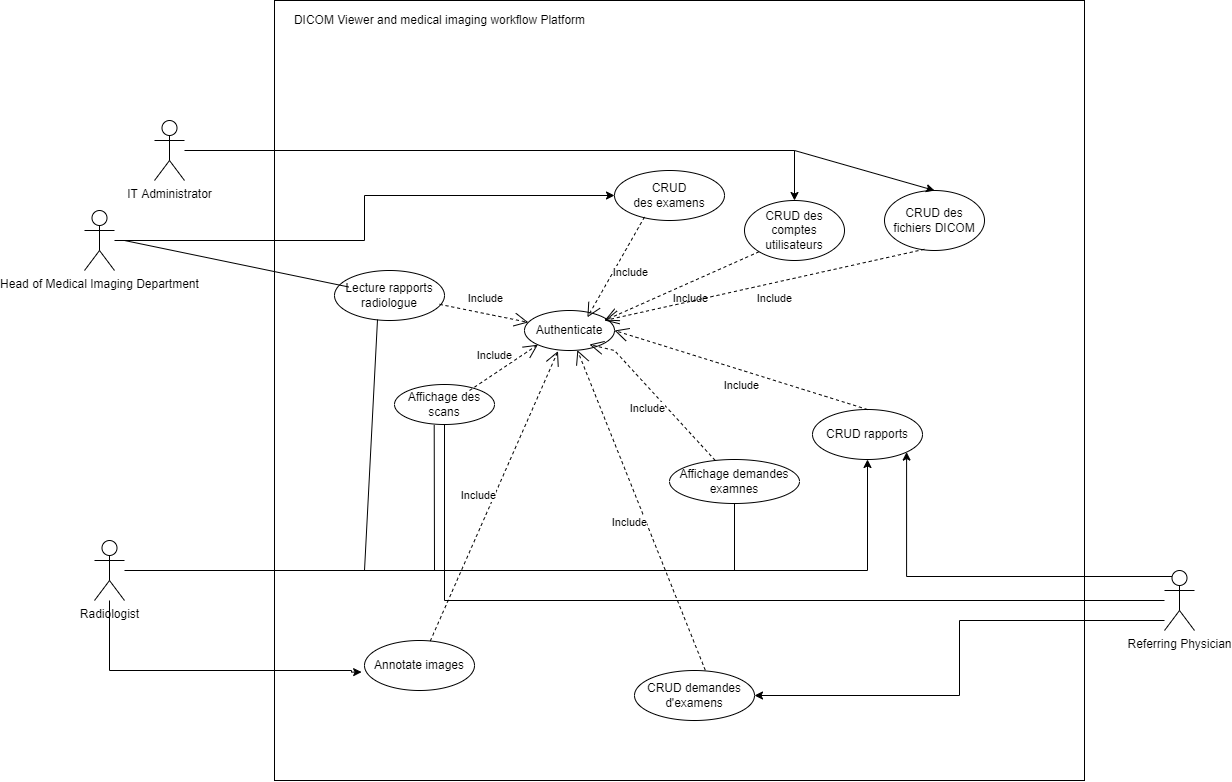

The diagram above was exported from draw.io. Its source (the exported page's mxGraphModel, read from the mxfile embedded in the PNG):
<mxGraphModel dx="2462" dy="693" grid="1" gridSize="10" guides="1" tooltips="1" connect="1" arrows="1" fold="1" page="1" pageScale="1" pageWidth="1169" pageHeight="827" math="0" shadow="0">
  <root>
    <mxCell id="0" />
    <mxCell id="1" parent="0" />
    <mxCell id="asDwiG7cNbpXTI6MEo5B-1" value="" style="rounded=0;whiteSpace=wrap;html=1;flipH=1;flipV=0;" parent="1" vertex="1">
      <mxGeometry x="190" y="30" width="810" height="780" as="geometry" />
    </mxCell>
    <mxCell id="asDwiG7cNbpXTI6MEo5B-25" style="edgeStyle=orthogonalEdgeStyle;rounded=0;orthogonalLoop=1;jettySize=auto;html=1;entryX=0.5;entryY=0;entryDx=0;entryDy=0;" parent="1" source="asDwiG7cNbpXTI6MEo5B-3" target="asDwiG7cNbpXTI6MEo5B-10" edge="1">
      <mxGeometry relative="1" as="geometry" />
    </mxCell>
    <mxCell id="asDwiG7cNbpXTI6MEo5B-3" value="IT Administrator" style="shape=umlActor;verticalLabelPosition=bottom;verticalAlign=top;html=1;outlineConnect=0;" parent="1" vertex="1">
      <mxGeometry x="70" y="150" width="30" height="60" as="geometry" />
    </mxCell>
    <mxCell id="asDwiG7cNbpXTI6MEo5B-23" style="edgeStyle=orthogonalEdgeStyle;rounded=0;orthogonalLoop=1;jettySize=auto;html=1;entryX=0.5;entryY=1;entryDx=0;entryDy=0;" parent="1" source="asDwiG7cNbpXTI6MEo5B-4" target="EkCKNPgEa2CuELSDtm34-29" edge="1">
      <mxGeometry relative="1" as="geometry">
        <mxPoint x="635" y="504" as="targetPoint" />
      </mxGeometry>
    </mxCell>
    <mxCell id="JVMKT5fDCrw9Xx5qekOd-7" style="edgeStyle=orthogonalEdgeStyle;rounded=0;orthogonalLoop=1;jettySize=auto;html=1;entryX=-0.026;entryY=0.631;entryDx=0;entryDy=0;entryPerimeter=0;" edge="1" parent="1" source="asDwiG7cNbpXTI6MEo5B-4" target="gFZEie-VYPpuiPRFYF4--17">
      <mxGeometry relative="1" as="geometry">
        <Array as="points">
          <mxPoint x="25" y="700" />
          <mxPoint x="267" y="700" />
        </Array>
      </mxGeometry>
    </mxCell>
    <mxCell id="asDwiG7cNbpXTI6MEo5B-4" value="Radiologist&lt;br&gt;" style="shape=umlActor;verticalLabelPosition=bottom;verticalAlign=top;html=1;outlineConnect=0;" parent="1" vertex="1">
      <mxGeometry x="10" y="570" width="30" height="60" as="geometry" />
    </mxCell>
    <mxCell id="asDwiG7cNbpXTI6MEo5B-9" value="Authenticate" style="ellipse;whiteSpace=wrap;html=1;align=center;" parent="1" vertex="1">
      <mxGeometry x="440" y="340" width="90" height="40" as="geometry" />
    </mxCell>
    <mxCell id="asDwiG7cNbpXTI6MEo5B-10" value="CRUD des comptes utilisateurs" style="ellipse;whiteSpace=wrap;html=1;align=center;" parent="1" vertex="1">
      <mxGeometry x="660" y="230" width="100" height="60" as="geometry" />
    </mxCell>
    <mxCell id="asDwiG7cNbpXTI6MEo5B-36" value="DICOM Viewer and medical imaging workflow Platform" style="text;html=1;resizable=0;autosize=1;align=center;verticalAlign=middle;points=[];fillColor=none;strokeColor=none;rounded=0;" parent="1" vertex="1">
      <mxGeometry x="200" y="40" width="310" height="20" as="geometry" />
    </mxCell>
    <mxCell id="EkCKNPgEa2CuELSDtm34-43" style="edgeStyle=orthogonalEdgeStyle;rounded=0;orthogonalLoop=1;jettySize=auto;html=1;entryX=1;entryY=0.5;entryDx=0;entryDy=0;" parent="1" source="EkCKNPgEa2CuELSDtm34-4" target="EkCKNPgEa2CuELSDtm34-42" edge="1">
      <mxGeometry relative="1" as="geometry">
        <Array as="points">
          <mxPoint x="875" y="650" />
          <mxPoint x="875" y="725" />
        </Array>
      </mxGeometry>
    </mxCell>
    <mxCell id="EkCKNPgEa2CuELSDtm34-4" value="Referring Physician" style="shape=umlActor;verticalLabelPosition=bottom;verticalAlign=top;html=1;outlineConnect=0;" parent="1" vertex="1">
      <mxGeometry x="1080" y="600" width="30" height="60" as="geometry" />
    </mxCell>
    <mxCell id="EkCKNPgEa2CuELSDtm34-32" style="edgeStyle=orthogonalEdgeStyle;rounded=0;orthogonalLoop=1;jettySize=auto;html=1;" parent="1" source="EkCKNPgEa2CuELSDtm34-5" target="EkCKNPgEa2CuELSDtm34-31" edge="1">
      <mxGeometry relative="1" as="geometry" />
    </mxCell>
    <mxCell id="EkCKNPgEa2CuELSDtm34-5" value="Head of Medical Imaging Department" style="shape=umlActor;verticalLabelPosition=bottom;verticalAlign=top;html=1;outlineConnect=0;" parent="1" vertex="1">
      <mxGeometry y="240" width="30" height="60" as="geometry" />
    </mxCell>
    <mxCell id="EkCKNPgEa2CuELSDtm34-26" value="Affichage demandes examnes" style="ellipse;whiteSpace=wrap;html=1;align=center;" parent="1" vertex="1">
      <mxGeometry x="585" y="489" width="130" height="44" as="geometry" />
    </mxCell>
    <mxCell id="EkCKNPgEa2CuELSDtm34-27" value="Lecture rapports radiologue" style="ellipse;whiteSpace=wrap;html=1;align=center;" parent="1" vertex="1">
      <mxGeometry x="250" y="300" width="110" height="50" as="geometry" />
    </mxCell>
    <mxCell id="EkCKNPgEa2CuELSDtm34-29" value="CRUD rapports" style="ellipse;whiteSpace=wrap;html=1;align=center;" parent="1" vertex="1">
      <mxGeometry x="728" y="439" width="110" height="50" as="geometry" />
    </mxCell>
    <mxCell id="EkCKNPgEa2CuELSDtm34-31" value="CRUD&lt;br&gt;des examens" style="ellipse;whiteSpace=wrap;html=1;align=center;" parent="1" vertex="1">
      <mxGeometry x="530" y="200" width="110" height="50" as="geometry" />
    </mxCell>
    <mxCell id="EkCKNPgEa2CuELSDtm34-34" value="Affichage des scans" style="ellipse;whiteSpace=wrap;html=1;align=center;" parent="1" vertex="1">
      <mxGeometry x="310" y="414" width="100" height="40" as="geometry" />
    </mxCell>
    <mxCell id="EkCKNPgEa2CuELSDtm34-36" value="" style="endArrow=none;html=1;rounded=0;entryX=0.397;entryY=1.011;entryDx=0;entryDy=0;entryPerimeter=0;" parent="1" target="EkCKNPgEa2CuELSDtm34-34" edge="1">
      <mxGeometry width="50" height="50" relative="1" as="geometry">
        <mxPoint x="350" y="600" as="sourcePoint" />
        <mxPoint x="220" y="560" as="targetPoint" />
      </mxGeometry>
    </mxCell>
    <mxCell id="EkCKNPgEa2CuELSDtm34-39" value="" style="endArrow=none;html=1;rounded=0;entryX=0.5;entryY=1;entryDx=0;entryDy=0;" parent="1" target="EkCKNPgEa2CuELSDtm34-26" edge="1">
      <mxGeometry width="50" height="50" relative="1" as="geometry">
        <mxPoint x="650" y="600" as="sourcePoint" />
        <mxPoint x="533" y="579.9999999999998" as="targetPoint" />
      </mxGeometry>
    </mxCell>
    <mxCell id="EkCKNPgEa2CuELSDtm34-40" value="" style="endArrow=none;html=1;rounded=0;entryX=0.13;entryY=0.33;entryDx=0;entryDy=0;exitX=1;exitY=0.3333333333333333;exitDx=0;exitDy=0;exitPerimeter=0;entryPerimeter=0;" parent="1" target="EkCKNPgEa2CuELSDtm34-27" edge="1">
      <mxGeometry width="50" height="50" relative="1" as="geometry">
        <mxPoint x="40" y="270" as="sourcePoint" />
        <mxPoint x="290" y="350.0000000000002" as="targetPoint" />
      </mxGeometry>
    </mxCell>
    <mxCell id="EkCKNPgEa2CuELSDtm34-41" value="" style="endArrow=none;html=1;rounded=0;entryX=0.391;entryY=0.98;entryDx=0;entryDy=0;entryPerimeter=0;" parent="1" target="EkCKNPgEa2CuELSDtm34-27" edge="1">
      <mxGeometry width="50" height="50" relative="1" as="geometry">
        <mxPoint x="280" y="600" as="sourcePoint" />
        <mxPoint x="435" y="414" as="targetPoint" />
      </mxGeometry>
    </mxCell>
    <mxCell id="EkCKNPgEa2CuELSDtm34-42" value="CRUD demandes d'examens" style="ellipse;whiteSpace=wrap;html=1;align=center;" parent="1" vertex="1">
      <mxGeometry x="550" y="700" width="120" height="50" as="geometry" />
    </mxCell>
    <mxCell id="gFZEie-VYPpuiPRFYF4--1" value="Include" style="endArrow=open;endSize=12;dashed=1;html=1;rounded=0;exitX=0;exitY=1;exitDx=0;exitDy=0;" parent="1" source="asDwiG7cNbpXTI6MEo5B-10" edge="1">
      <mxGeometry x="-0.0384" y="15" width="160" relative="1" as="geometry">
        <mxPoint x="300" y="420" as="sourcePoint" />
        <mxPoint x="520" y="350" as="targetPoint" />
        <mxPoint as="offset" />
      </mxGeometry>
    </mxCell>
    <mxCell id="gFZEie-VYPpuiPRFYF4--4" value="Include" style="endArrow=open;endSize=12;dashed=1;html=1;rounded=0;exitX=0.273;exitY=0.929;exitDx=0;exitDy=0;entryX=0.699;entryY=0.169;entryDx=0;entryDy=0;entryPerimeter=0;exitPerimeter=0;" parent="1" source="EkCKNPgEa2CuELSDtm34-31" target="asDwiG7cNbpXTI6MEo5B-9" edge="1">
      <mxGeometry x="-0.0384" y="15" width="160" relative="1" as="geometry">
        <mxPoint x="609.5040847241644" y="296.1285209975208" as="sourcePoint" />
        <mxPoint x="373.9699999999998" y="358" as="targetPoint" />
        <mxPoint as="offset" />
      </mxGeometry>
    </mxCell>
    <mxCell id="gFZEie-VYPpuiPRFYF4--6" value="Include" style="endArrow=open;endSize=12;dashed=1;html=1;rounded=0;exitX=0.5;exitY=0;exitDx=0;exitDy=0;entryX=1;entryY=0.5;entryDx=0;entryDy=0;" parent="1" source="EkCKNPgEa2CuELSDtm34-29" edge="1" target="asDwiG7cNbpXTI6MEo5B-9">
      <mxGeometry x="-0.0384" y="15" width="160" relative="1" as="geometry">
        <mxPoint x="629.5040847241644" y="316.1285209975208" as="sourcePoint" />
        <mxPoint x="580" y="380" as="targetPoint" />
        <mxPoint as="offset" />
        <Array as="points" />
      </mxGeometry>
    </mxCell>
    <mxCell id="gFZEie-VYPpuiPRFYF4--12" value="Include" style="endArrow=open;endSize=12;dashed=1;html=1;rounded=0;entryX=0.722;entryY=0.85;entryDx=0;entryDy=0;entryPerimeter=0;" parent="1" source="EkCKNPgEa2CuELSDtm34-26" target="asDwiG7cNbpXTI6MEo5B-9" edge="1">
      <mxGeometry x="-0.0384" y="15" width="160" relative="1" as="geometry">
        <mxPoint x="792.9999999999995" y="448.9999999999998" as="sourcePoint" />
        <mxPoint x="455" y="340" as="targetPoint" />
        <mxPoint as="offset" />
        <Array as="points">
          <mxPoint x="530" y="380" />
        </Array>
      </mxGeometry>
    </mxCell>
    <mxCell id="gFZEie-VYPpuiPRFYF4--13" value="Include" style="endArrow=open;endSize=12;dashed=1;html=1;rounded=0;exitX=0.955;exitY=0.677;exitDx=0;exitDy=0;exitPerimeter=0;" parent="1" source="EkCKNPgEa2CuELSDtm34-27" target="asDwiG7cNbpXTI6MEo5B-9" edge="1">
      <mxGeometry x="-0.0384" y="15" width="160" relative="1" as="geometry">
        <mxPoint x="677.4965553315701" y="496.1401232790238" as="sourcePoint" />
        <mxPoint x="477.09705370951315" y="337.42267696326985" as="targetPoint" />
        <mxPoint as="offset" />
      </mxGeometry>
    </mxCell>
    <mxCell id="gFZEie-VYPpuiPRFYF4--15" value="Include" style="endArrow=open;endSize=12;dashed=1;html=1;rounded=0;exitX=0.59;exitY=-0.005;exitDx=0;exitDy=0;exitPerimeter=0;" parent="1" source="EkCKNPgEa2CuELSDtm34-42" target="asDwiG7cNbpXTI6MEo5B-9" edge="1">
      <mxGeometry x="-0.0384" y="15" width="160" relative="1" as="geometry">
        <mxPoint x="465" y="640" as="sourcePoint" />
        <mxPoint x="450" y="340" as="targetPoint" />
        <mxPoint as="offset" />
      </mxGeometry>
    </mxCell>
    <mxCell id="gFZEie-VYPpuiPRFYF4--17" value="Annotate images" style="ellipse;whiteSpace=wrap;html=1;align=center;" parent="1" vertex="1">
      <mxGeometry x="280" y="670" width="110" height="50" as="geometry" />
    </mxCell>
    <mxCell id="gFZEie-VYPpuiPRFYF4--18" value="CRUD des fichiers DICOM" style="ellipse;whiteSpace=wrap;html=1;align=center;" parent="1" vertex="1">
      <mxGeometry x="800" y="220" width="100" height="60" as="geometry" />
    </mxCell>
    <mxCell id="gFZEie-VYPpuiPRFYF4--21" value="" style="endArrow=classic;html=1;rounded=0;entryX=0.5;entryY=0;entryDx=0;entryDy=0;" parent="1" target="gFZEie-VYPpuiPRFYF4--18" edge="1">
      <mxGeometry width="50" height="50" relative="1" as="geometry">
        <mxPoint x="710" y="180" as="sourcePoint" />
        <mxPoint x="850" y="200" as="targetPoint" />
      </mxGeometry>
    </mxCell>
    <mxCell id="JVMKT5fDCrw9Xx5qekOd-1" value="Include" style="endArrow=open;endSize=12;dashed=1;html=1;rounded=0;exitX=0.75;exitY=0.15;exitDx=0;exitDy=0;exitPerimeter=0;entryX=0;entryY=1;entryDx=0;entryDy=0;" edge="1" parent="1" source="EkCKNPgEa2CuELSDtm34-34" target="asDwiG7cNbpXTI6MEo5B-9">
      <mxGeometry x="-0.0384" y="15" width="160" relative="1" as="geometry">
        <mxPoint x="449.99999999999994" y="446.20000000000005" as="sourcePoint" />
        <mxPoint x="385.9688384875548" y="339.33484865909213" as="targetPoint" />
        <mxPoint as="offset" />
      </mxGeometry>
    </mxCell>
    <mxCell id="JVMKT5fDCrw9Xx5qekOd-5" style="edgeStyle=orthogonalEdgeStyle;rounded=0;orthogonalLoop=1;jettySize=auto;html=1;entryX=1;entryY=1;entryDx=0;entryDy=0;exitX=0.25;exitY=0.1;exitDx=0;exitDy=0;exitPerimeter=0;" edge="1" parent="1" source="EkCKNPgEa2CuELSDtm34-4" target="EkCKNPgEa2CuELSDtm34-29">
      <mxGeometry relative="1" as="geometry">
        <mxPoint x="1248" y="519.9999999999998" as="sourcePoint" />
        <mxPoint x="838" y="615" as="targetPoint" />
      </mxGeometry>
    </mxCell>
    <mxCell id="JVMKT5fDCrw9Xx5qekOd-6" style="edgeStyle=orthogonalEdgeStyle;rounded=0;orthogonalLoop=1;jettySize=auto;html=1;entryX=0.5;entryY=1;entryDx=0;entryDy=0;endArrow=none;endFill=0;" edge="1" parent="1" source="EkCKNPgEa2CuELSDtm34-4" target="EkCKNPgEa2CuELSDtm34-34">
      <mxGeometry relative="1" as="geometry">
        <mxPoint x="1090" y="639.9999999999998" as="sourcePoint" />
        <mxPoint x="680" y="735" as="targetPoint" />
      </mxGeometry>
    </mxCell>
    <mxCell id="JVMKT5fDCrw9Xx5qekOd-8" value="Include" style="endArrow=open;endSize=12;dashed=1;html=1;rounded=0;entryX=0.372;entryY=1.016;entryDx=0;entryDy=0;entryPerimeter=0;" edge="1" parent="1" source="gFZEie-VYPpuiPRFYF4--17" target="asDwiG7cNbpXTI6MEo5B-9">
      <mxGeometry x="-0.0384" y="15" width="160" relative="1" as="geometry">
        <mxPoint x="630.8000000000002" y="709.75" as="sourcePoint" />
        <mxPoint x="502.8662645925824" y="389.69205834250465" as="targetPoint" />
        <mxPoint as="offset" />
      </mxGeometry>
    </mxCell>
    <mxCell id="JVMKT5fDCrw9Xx5qekOd-9" value="Include" style="endArrow=open;endSize=12;dashed=1;html=1;rounded=0;exitX=0.398;exitY=0.98;exitDx=0;exitDy=0;exitPerimeter=0;" edge="1" parent="1" source="gFZEie-VYPpuiPRFYF4--18">
      <mxGeometry x="-0.0384" y="15" width="160" relative="1" as="geometry">
        <mxPoint x="787.3246609406917" y="300.0032034355848" as="sourcePoint" />
        <mxPoint x="520" y="350" as="targetPoint" />
        <mxPoint as="offset" />
      </mxGeometry>
    </mxCell>
  </root>
</mxGraphModel>